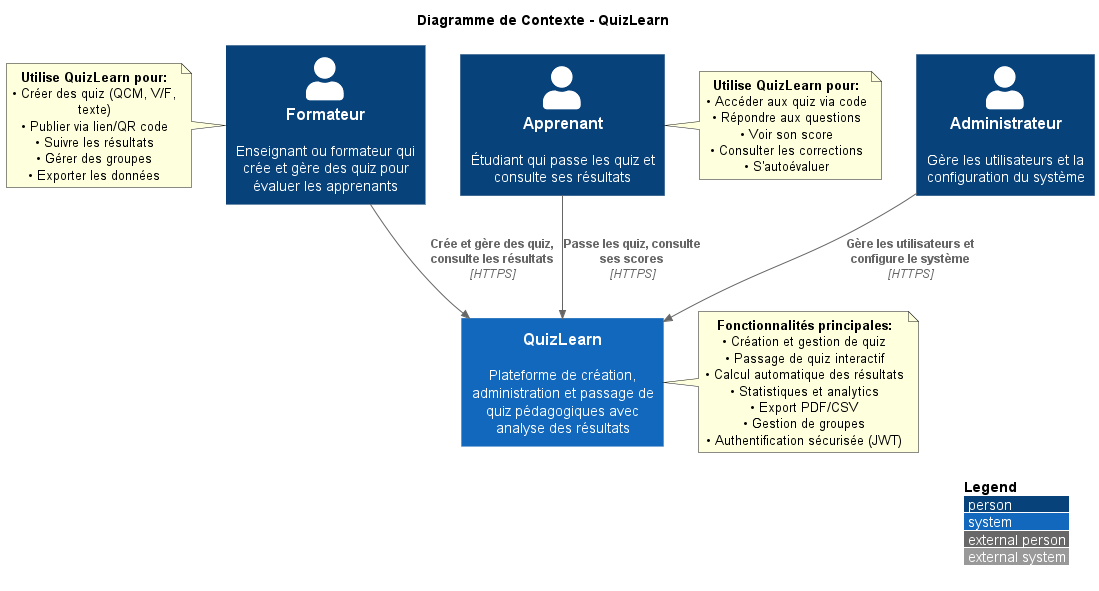

The diagram above was rendered by PlantUML. Its source (embedded in the PNG):
@startuml C4-context
!include https://raw.githubusercontent.com/plantuml-stdlib/C4-PlantUML/master/C4_Context.puml

LAYOUT_WITH_LEGEND()

title Diagramme de Contexte - QuizLearn

Person(formateur, "Formateur", "Enseignant ou formateur qui crée et gère des quiz pour évaluer les apprenants")
Person(apprenant, "Apprenant", "Étudiant qui passe les quiz et consulte ses résultats")
Person(admin, "Administrateur", "Gère les utilisateurs et la configuration du système")

System(quizlearn, "QuizLearn", "Plateforme de création, administration et passage de quiz pédagogiques avec analyse des résultats")

Rel(formateur, quizlearn, "Crée et gère des quiz, consulte les résultats", "HTTPS")
Rel(apprenant, quizlearn, "Passe les quiz, consulte ses scores", "HTTPS")
Rel(admin, quizlearn, "Gère les utilisateurs et configure le système", "HTTPS")

note right of quizlearn
  **Fonctionnalités principales:**
  • Création et gestion de quiz
  • Passage de quiz interactif
  • Calcul automatique des résultats
  • Statistiques et analytics
  • Export PDF/CSV
  • Gestion de groupes
  • Authentification sécurisée (JWT)
end note

note left of formateur
  **Utilise QuizLearn pour:**
  • Créer des quiz (QCM, V/F, texte)
  • Publier via lien/QR code
  • Suivre les résultats
  • Gérer des groupes
  • Exporter les données
end note

note right of apprenant
  **Utilise QuizLearn pour:**
  • Accéder aux quiz via code
  • Répondre aux questions
  • Voir son score
  • Consulter les corrections
  • S'autoévaluer
end note

@enduml